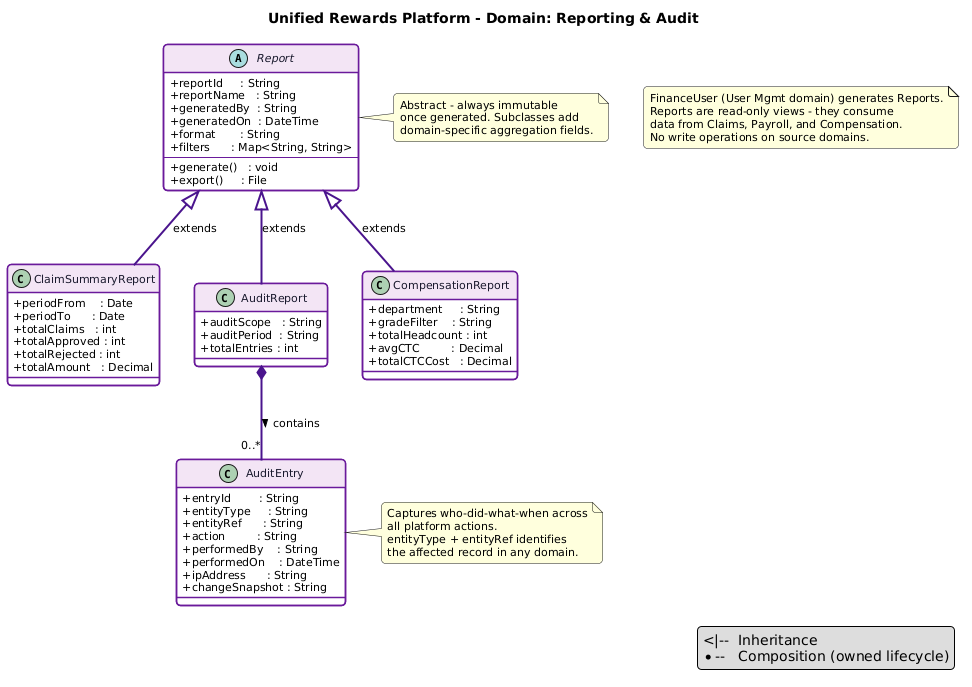

The diagram above was rendered by PlantUML. Its source (embedded in the PNG):
@startuml
title Unified Rewards Platform - Domain: Reporting & Audit

top to bottom direction

skinparam defaultFontName        SansSerif
skinparam defaultFontSize        11
skinparam classAttributeIconSize 0
skinparam shadowing              false
skinparam roundCorner            8
skinparam ArrowThickness         2

skinparam class {
  BackgroundColor       #FFFFFF
  BorderColor           #6A1B9A
  ArrowColor            #4A148C
  FontColor             #1a1a2e
  HeaderBackgroundColor #F3E5F5
  FontSize              11
  BorderThickness       1.5
}

' ══════════════════════════════════════════
' CLASSES
' ══════════════════════════════════════════

abstract class Report {
  +reportId     : String
  +reportName   : String
  +generatedBy  : String
  +generatedOn  : DateTime
  +format       : String
  +filters      : Map<String, String>
  --
  +generate()   : void
  +export()     : File
}

class ClaimSummaryReport {
  +periodFrom    : Date
  +periodTo      : Date
  +totalClaims   : int
  +totalApproved : int
  +totalRejected : int
  +totalAmount   : Decimal
}

class AuditReport {
  +auditScope   : String
  +auditPeriod  : String
  +totalEntries : int
}

class CompensationReport {
  +department     : String
  +gradeFilter    : String
  +totalHeadcount : int
  +avgCTC         : Decimal
  +totalCTCCost   : Decimal
}

class AuditEntry {
  +entryId        : String
  +entityType     : String
  +entityRef      : String
  +action         : String
  +performedBy    : String
  +performedOn    : DateTime
  +ipAddress      : String
  +changeSnapshot : String
}

' ══════════════════════════════════════════
' RELATIONSHIPS
' ══════════════════════════════════════════

Report       <|-- ClaimSummaryReport : extends
Report       <|-- AuditReport        : extends
Report       <|-- CompensationReport : extends

AuditReport   *-- "0..*" AuditEntry  : contains >

note as N1
  FinanceUser (User Mgmt domain) generates Reports.
  Reports are read-only views - they consume
  data from Claims, Payroll, and Compensation.
  No write operations on source domains.
end note

note right of AuditEntry
  Captures who-did-what-when across
  all platform actions.
  entityType + entityRef identifies
  the affected record in any domain.
end note

note right of Report
  Abstract - always immutable
  once generated. Subclasses add
  domain-specific aggregation fields.
end note

legend right
  <|--  Inheritance
  *--   Composition (owned lifecycle)
endlegend
@enduml